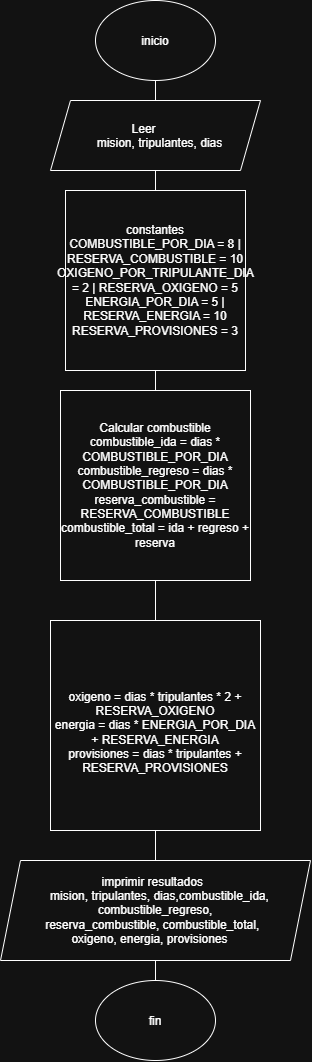

The diagram above was exported from draw.io. Its source (the exported page's mxGraphModel, read from the mxfile embedded in the PNG):
<mxGraphModel dx="2146" dy="1098" grid="1" gridSize="10" guides="1" tooltips="1" connect="1" arrows="1" fold="1" page="1" pageScale="1" pageWidth="827" pageHeight="1169" math="0" shadow="0">
  <root>
    <mxCell id="0" />
    <mxCell id="1" parent="0" />
    <mxCell id="ZapcP_axOYrFWu6DhWXO-1" parent="1" style="ellipse;whiteSpace=wrap;html=1;shapeInside=1;" value="inicio" vertex="1">
      <mxGeometry height="80" width="120" x="340" y="20" as="geometry" />
    </mxCell>
    <mxCell id="ZapcP_axOYrFWu6DhWXO-4" parent="1" style="whiteSpace=wrap;html=1;aspect=fixed;" value="constantes&lt;br style=&quot;padding: 0px; margin: 0px;&quot;&gt;COMBUSTIBLE_POR_DIA = 8 | RESERVA_COMBUSTIBLE = 10&lt;br style=&quot;padding: 0px; margin: 0px;&quot;&gt;OXIGENO_POR_TRIPULANTE_DIA = 2 | RESERVA_OXIGENO = 5&lt;br style=&quot;padding: 0px; margin: 0px;&quot;&gt;ENERGIA_POR_DIA = 5 | RESERVA_ENERGIA = 10&lt;br style=&quot;padding: 0px; margin: 0px;&quot;&gt;RESERVA_PROVISIONES = 3" vertex="1">
      <mxGeometry height="180" width="180" x="310" y="210" as="geometry" />
    </mxCell>
    <mxCell id="ZapcP_axOYrFWu6DhWXO-5" parent="1" style="shape=parallelogram;perimeter=parallelogramPerimeter;whiteSpace=wrap;html=1;shapeInside=1;fixedSize=1;" value="&amp;nbsp; &amp;nbsp; &amp;nbsp; &amp;nbsp; &amp;nbsp; &amp;nbsp; &amp;nbsp; &amp;nbsp; &amp;nbsp; &amp;nbsp;Leer&amp;nbsp; &amp;nbsp; &amp;nbsp; &amp;nbsp; &amp;nbsp; &amp;nbsp; &amp;nbsp; &amp;nbsp; &amp;nbsp; &amp;nbsp; &amp;nbsp; &amp;nbsp; &amp;nbsp; &amp;nbsp; &amp;nbsp; &amp;nbsp; mision, tripulantes, dias" vertex="1">
      <mxGeometry height="70" width="210" x="295" y="120" as="geometry" />
    </mxCell>
    <mxCell id="ZapcP_axOYrFWu6DhWXO-7" edge="1" parent="1" source="ZapcP_axOYrFWu6DhWXO-5" style="endArrow=none;html=1;rounded=0;entryX=0.5;entryY=1;entryDx=0;entryDy=0;exitX=0.5;exitY=0;exitDx=0;exitDy=0;" target="ZapcP_axOYrFWu6DhWXO-1" value="">
      <mxGeometry height="50" relative="1" width="50" as="geometry">
        <mxPoint x="440" y="380" as="sourcePoint" />
        <mxPoint x="490" y="330" as="targetPoint" />
      </mxGeometry>
    </mxCell>
    <mxCell id="ZapcP_axOYrFWu6DhWXO-8" edge="1" parent="1" source="ZapcP_axOYrFWu6DhWXO-4" style="endArrow=none;html=1;rounded=0;entryX=0.5;entryY=1;entryDx=0;entryDy=0;exitX=0.5;exitY=0;exitDx=0;exitDy=0;" target="ZapcP_axOYrFWu6DhWXO-5" value="">
      <mxGeometry height="50" relative="1" width="50" as="geometry">
        <mxPoint x="440" y="380" as="sourcePoint" />
        <mxPoint x="490" y="330" as="targetPoint" />
      </mxGeometry>
    </mxCell>
    <mxCell id="ZapcP_axOYrFWu6DhWXO-10" parent="1" style="whiteSpace=wrap;html=1;aspect=fixed;" value="Calcular combustible&lt;br style=&quot;padding: 0px; margin: 0px;&quot;&gt;combustible_ida = dias * COMBUSTIBLE_POR_DIA&lt;br style=&quot;padding: 0px; margin: 0px;&quot;&gt;combustible_regreso = dias * COMBUSTIBLE_POR_DIA&lt;br style=&quot;padding: 0px; margin: 0px;&quot;&gt;reserva_combustible = RESERVA_COMBUSTIBLE&lt;br style=&quot;padding: 0px; margin: 0px;&quot;&gt;combustible_total = ida + regreso + reserva" vertex="1">
      <mxGeometry height="190" width="190" x="305" y="410" as="geometry" />
    </mxCell>
    <mxCell id="ZapcP_axOYrFWu6DhWXO-11" parent="1" style="shape=parallelogram;perimeter=parallelogramPerimeter;whiteSpace=wrap;html=1;shapeInside=1;fixedSize=1;" value="&amp;nbsp; &amp;nbsp; &amp;nbsp; &amp;nbsp; &amp;nbsp; &amp;nbsp; &amp;nbsp; &amp;nbsp; &amp;nbsp; &amp;nbsp; &amp;nbsp; &amp;nbsp; imprimir resultados&lt;span style=&quot;background-color: transparent; color: light-dark(rgb(0, 0, 0), rgb(255, 255, 255));&quot;&gt;&amp;nbsp; &amp;nbsp; &amp;nbsp; &amp;nbsp; &amp;nbsp; &amp;nbsp; &amp;nbsp; &amp;nbsp; &amp;nbsp; &amp;nbsp; &amp;nbsp; &amp;nbsp; &amp;nbsp; &amp;nbsp; &amp;nbsp; &amp;nbsp;mision, tripulantes, dias,&lt;/span&gt;combustible_ida, combustible_regreso,&lt;br&gt;reserva_combustible, combustible_total,&lt;br&gt;oxigeno, energia, provisiones" vertex="1">
      <mxGeometry height="100" width="310" x="245" y="880" as="geometry" />
    </mxCell>
    <mxCell id="ZapcP_axOYrFWu6DhWXO-12" edge="1" parent="1" source="ZapcP_axOYrFWu6DhWXO-10" style="endArrow=none;html=1;rounded=0;entryX=0.5;entryY=1;entryDx=0;entryDy=0;exitX=0.5;exitY=0;exitDx=0;exitDy=0;" target="ZapcP_axOYrFWu6DhWXO-4" value="">
      <mxGeometry height="50" relative="1" width="50" as="geometry">
        <mxPoint x="440" y="480" as="sourcePoint" />
        <mxPoint x="490" y="430" as="targetPoint" />
      </mxGeometry>
    </mxCell>
    <mxCell id="ZapcP_axOYrFWu6DhWXO-14" parent="1" style="ellipse;whiteSpace=wrap;html=1;shapeInside=1;" value="fin" vertex="1">
      <mxGeometry height="80" width="120" x="340" y="1000" as="geometry" />
    </mxCell>
    <mxCell id="ZapcP_axOYrFWu6DhWXO-15" edge="1" parent="1" source="ZapcP_axOYrFWu6DhWXO-14" style="endArrow=none;html=1;rounded=0;entryX=0.5;entryY=1;entryDx=0;entryDy=0;exitX=0.5;exitY=0;exitDx=0;exitDy=0;" target="ZapcP_axOYrFWu6DhWXO-11" value="">
      <mxGeometry height="50" relative="1" width="50" as="geometry">
        <mxPoint x="450" y="680" as="sourcePoint" />
        <mxPoint x="500" y="630" as="targetPoint" />
      </mxGeometry>
    </mxCell>
    <mxCell id="B6j4U4T7WnWrzeCVvn7b-5" edge="1" parent="1" source="ZapcP_axOYrFWu6DhWXO-11" style="endArrow=none;html=1;rounded=0;entryX=0.5;entryY=1;entryDx=0;entryDy=0;exitX=0.5;exitY=0;exitDx=0;exitDy=0;" target="ZapcP_axOYrFWu6DhWXO-10" value="">
      <mxGeometry height="50" relative="1" width="50" as="geometry">
        <mxPoint x="340" y="600" as="sourcePoint" />
        <mxPoint x="390" y="550" as="targetPoint" />
      </mxGeometry>
    </mxCell>
    <mxCell id="B6j4U4T7WnWrzeCVvn7b-3" parent="1" style="whiteSpace=wrap;html=1;aspect=fixed;" value="&lt;br style=&quot;padding: 0px; margin: 0px;&quot;&gt;oxigeno = dias * tripulantes * 2 + RESERVA_OXIGENO&lt;br style=&quot;padding: 0px; margin: 0px;&quot;&gt;energia = dias * ENERGIA_POR_DIA + RESERVA_ENERGIA&lt;br style=&quot;padding: 0px; margin: 0px;&quot;&gt;provisiones = dias * tripulantes + RESERVA_PROVISIONES" vertex="1">
      <mxGeometry height="210" width="210" x="295" y="640" as="geometry" />
    </mxCell>
  </root>
</mxGraphModel>